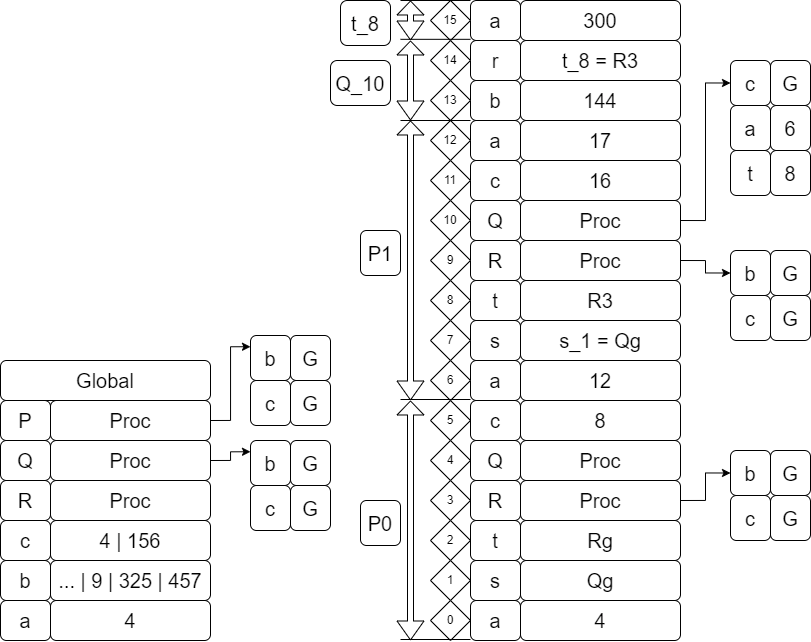

The diagram above was exported from draw.io. Its source (the exported page's mxGraphModel, read from the mxfile embedded in the PNG):
<mxGraphModel dx="99" dy="-613" grid="1" gridSize="10" guides="1" tooltips="1" connect="1" arrows="1" fold="1" page="1" pageScale="1" pageWidth="827" pageHeight="1169" math="0" shadow="0">
  <root>
    <mxCell id="0" />
    <mxCell id="1" parent="0" />
    <mxCell id="VU3fCxxVAfvSvLCwyPwW-637" value="4" style="rounded=1;whiteSpace=wrap;html=1;fontSize=20;" vertex="1" parent="1">
      <mxGeometry x="1440" y="1960" width="160" height="40" as="geometry" />
    </mxCell>
    <mxCell id="VU3fCxxVAfvSvLCwyPwW-638" value="&lt;font style=&quot;font-size: 20px;&quot;&gt;a&lt;/font&gt;" style="rounded=1;whiteSpace=wrap;html=1;fontSize=20;" vertex="1" parent="1">
      <mxGeometry x="1390" y="1960" width="50" height="40" as="geometry" />
    </mxCell>
    <mxCell id="VU3fCxxVAfvSvLCwyPwW-639" value="&lt;font style=&quot;font-size: 20px;&quot;&gt;b&lt;/font&gt;" style="rounded=1;whiteSpace=wrap;html=1;fontSize=20;" vertex="1" parent="1">
      <mxGeometry x="1390" y="1920" width="50" height="40" as="geometry" />
    </mxCell>
    <mxCell id="VU3fCxxVAfvSvLCwyPwW-640" value="&lt;font style=&quot;font-size: 20px;&quot;&gt;c&lt;/font&gt;" style="rounded=1;whiteSpace=wrap;html=1;fontSize=20;" vertex="1" parent="1">
      <mxGeometry x="1390" y="1880" width="50" height="40" as="geometry" />
    </mxCell>
    <mxCell id="VU3fCxxVAfvSvLCwyPwW-641" value="&lt;font style=&quot;font-size: 20px;&quot;&gt;R&lt;/font&gt;" style="rounded=1;whiteSpace=wrap;html=1;fontSize=20;" vertex="1" parent="1">
      <mxGeometry x="1390" y="1840" width="50" height="40" as="geometry" />
    </mxCell>
    <mxCell id="VU3fCxxVAfvSvLCwyPwW-642" value="&lt;font style=&quot;font-size: 20px;&quot;&gt;Q&lt;/font&gt;" style="rounded=1;whiteSpace=wrap;html=1;fontSize=20;" vertex="1" parent="1">
      <mxGeometry x="1390" y="1800" width="50" height="40" as="geometry" />
    </mxCell>
    <mxCell id="VU3fCxxVAfvSvLCwyPwW-643" value="&lt;font style=&quot;font-size: 20px;&quot;&gt;P&lt;/font&gt;" style="rounded=1;whiteSpace=wrap;html=1;fontSize=20;" vertex="1" parent="1">
      <mxGeometry x="1390" y="1760" width="50" height="40" as="geometry" />
    </mxCell>
    <mxCell id="VU3fCxxVAfvSvLCwyPwW-644" value="... | 9 | 325 | 457" style="rounded=1;whiteSpace=wrap;html=1;fontSize=20;" vertex="1" parent="1">
      <mxGeometry x="1440" y="1920" width="160" height="40" as="geometry" />
    </mxCell>
    <mxCell id="VU3fCxxVAfvSvLCwyPwW-645" value="4 | 156" style="rounded=1;whiteSpace=wrap;html=1;fontSize=20;" vertex="1" parent="1">
      <mxGeometry x="1440" y="1880" width="160" height="40" as="geometry" />
    </mxCell>
    <mxCell id="VU3fCxxVAfvSvLCwyPwW-646" value="Proc" style="rounded=1;whiteSpace=wrap;html=1;fontSize=20;" vertex="1" parent="1">
      <mxGeometry x="1440" y="1840" width="160" height="40" as="geometry" />
    </mxCell>
    <mxCell id="VU3fCxxVAfvSvLCwyPwW-647" style="edgeStyle=orthogonalEdgeStyle;rounded=0;orthogonalLoop=1;jettySize=auto;html=1;exitX=1;exitY=0.5;exitDx=0;exitDy=0;entryX=0;entryY=0.25;entryDx=0;entryDy=0;" edge="1" parent="1" source="VU3fCxxVAfvSvLCwyPwW-648" target="VU3fCxxVAfvSvLCwyPwW-706">
      <mxGeometry relative="1" as="geometry">
        <mxPoint x="1640" y="1830" as="targetPoint" />
      </mxGeometry>
    </mxCell>
    <mxCell id="VU3fCxxVAfvSvLCwyPwW-648" value="Proc" style="rounded=1;whiteSpace=wrap;html=1;fontSize=20;" vertex="1" parent="1">
      <mxGeometry x="1440" y="1800" width="160" height="40" as="geometry" />
    </mxCell>
    <mxCell id="VU3fCxxVAfvSvLCwyPwW-742" style="edgeStyle=orthogonalEdgeStyle;rounded=0;orthogonalLoop=1;jettySize=auto;html=1;exitX=1;exitY=0.5;exitDx=0;exitDy=0;entryX=0;entryY=0.25;entryDx=0;entryDy=0;" edge="1" parent="1" source="VU3fCxxVAfvSvLCwyPwW-650" target="VU3fCxxVAfvSvLCwyPwW-738">
      <mxGeometry relative="1" as="geometry" />
    </mxCell>
    <mxCell id="VU3fCxxVAfvSvLCwyPwW-650" value="Proc" style="rounded=1;whiteSpace=wrap;html=1;fontSize=20;" vertex="1" parent="1">
      <mxGeometry x="1440" y="1760" width="160" height="40" as="geometry" />
    </mxCell>
    <mxCell id="VU3fCxxVAfvSvLCwyPwW-651" value="Global" style="rounded=1;whiteSpace=wrap;html=1;fontSize=20;" vertex="1" parent="1">
      <mxGeometry x="1390" y="1720" width="210" height="40" as="geometry" />
    </mxCell>
    <mxCell id="VU3fCxxVAfvSvLCwyPwW-652" value="0" style="rhombus;whiteSpace=wrap;html=1;" vertex="1" parent="1">
      <mxGeometry x="1820" y="1960" width="40" height="40" as="geometry" />
    </mxCell>
    <mxCell id="VU3fCxxVAfvSvLCwyPwW-653" value="1" style="rhombus;whiteSpace=wrap;html=1;" vertex="1" parent="1">
      <mxGeometry x="1820" y="1920" width="40" height="40" as="geometry" />
    </mxCell>
    <mxCell id="VU3fCxxVAfvSvLCwyPwW-654" value="2" style="rhombus;whiteSpace=wrap;html=1;" vertex="1" parent="1">
      <mxGeometry x="1820" y="1880" width="40" height="40" as="geometry" />
    </mxCell>
    <mxCell id="VU3fCxxVAfvSvLCwyPwW-655" value="3" style="rhombus;whiteSpace=wrap;html=1;" vertex="1" parent="1">
      <mxGeometry x="1820" y="1840" width="40" height="40" as="geometry" />
    </mxCell>
    <mxCell id="VU3fCxxVAfvSvLCwyPwW-656" value="4" style="rhombus;whiteSpace=wrap;html=1;" vertex="1" parent="1">
      <mxGeometry x="1820" y="1800" width="40" height="40" as="geometry" />
    </mxCell>
    <mxCell id="VU3fCxxVAfvSvLCwyPwW-657" value="5" style="rhombus;whiteSpace=wrap;html=1;" vertex="1" parent="1">
      <mxGeometry x="1820" y="1760" width="40" height="40" as="geometry" />
    </mxCell>
    <mxCell id="VU3fCxxVAfvSvLCwyPwW-658" value="4" style="rounded=1;whiteSpace=wrap;html=1;fontSize=20;" vertex="1" parent="1">
      <mxGeometry x="1910" y="1960" width="160" height="40" as="geometry" />
    </mxCell>
    <mxCell id="VU3fCxxVAfvSvLCwyPwW-659" value="&lt;font style=&quot;font-size: 20px;&quot;&gt;a&lt;/font&gt;" style="rounded=1;whiteSpace=wrap;html=1;fontSize=20;" vertex="1" parent="1">
      <mxGeometry x="1860" y="1960" width="50" height="40" as="geometry" />
    </mxCell>
    <mxCell id="VU3fCxxVAfvSvLCwyPwW-660" value="&lt;font style=&quot;font-size: 20px;&quot;&gt;s&lt;/font&gt;" style="rounded=1;whiteSpace=wrap;html=1;fontSize=20;" vertex="1" parent="1">
      <mxGeometry x="1860" y="1920" width="50" height="40" as="geometry" />
    </mxCell>
    <mxCell id="VU3fCxxVAfvSvLCwyPwW-661" value="&lt;font style=&quot;font-size: 20px;&quot;&gt;t&lt;/font&gt;" style="rounded=1;whiteSpace=wrap;html=1;fontSize=20;" vertex="1" parent="1">
      <mxGeometry x="1860" y="1880" width="50" height="40" as="geometry" />
    </mxCell>
    <mxCell id="VU3fCxxVAfvSvLCwyPwW-662" value="&lt;font style=&quot;font-size: 20px;&quot;&gt;R&lt;/font&gt;" style="rounded=1;whiteSpace=wrap;html=1;fontSize=20;" vertex="1" parent="1">
      <mxGeometry x="1860" y="1840" width="50" height="40" as="geometry" />
    </mxCell>
    <mxCell id="VU3fCxxVAfvSvLCwyPwW-663" value="&lt;font style=&quot;font-size: 20px;&quot;&gt;Q&lt;/font&gt;" style="rounded=1;whiteSpace=wrap;html=1;fontSize=20;" vertex="1" parent="1">
      <mxGeometry x="1860" y="1800" width="50" height="40" as="geometry" />
    </mxCell>
    <mxCell id="VU3fCxxVAfvSvLCwyPwW-664" value="c" style="rounded=1;whiteSpace=wrap;html=1;fontSize=20;" vertex="1" parent="1">
      <mxGeometry x="1860" y="1760" width="50" height="40" as="geometry" />
    </mxCell>
    <mxCell id="VU3fCxxVAfvSvLCwyPwW-665" value="Qg" style="rounded=1;whiteSpace=wrap;html=1;fontSize=20;" vertex="1" parent="1">
      <mxGeometry x="1910" y="1920" width="160" height="40" as="geometry" />
    </mxCell>
    <mxCell id="VU3fCxxVAfvSvLCwyPwW-666" value="Rg" style="rounded=1;whiteSpace=wrap;html=1;fontSize=20;" vertex="1" parent="1">
      <mxGeometry x="1910" y="1880" width="160" height="40" as="geometry" />
    </mxCell>
    <mxCell id="VU3fCxxVAfvSvLCwyPwW-667" style="edgeStyle=orthogonalEdgeStyle;rounded=0;orthogonalLoop=1;jettySize=auto;html=1;exitX=1;exitY=0.5;exitDx=0;exitDy=0;entryX=0;entryY=0.5;entryDx=0;entryDy=0;" edge="1" parent="1" source="VU3fCxxVAfvSvLCwyPwW-668" target="VU3fCxxVAfvSvLCwyPwW-714">
      <mxGeometry relative="1" as="geometry" />
    </mxCell>
    <mxCell id="VU3fCxxVAfvSvLCwyPwW-668" value="Proc" style="rounded=1;whiteSpace=wrap;html=1;fontSize=20;" vertex="1" parent="1">
      <mxGeometry x="1910" y="1840" width="160" height="40" as="geometry" />
    </mxCell>
    <mxCell id="VU3fCxxVAfvSvLCwyPwW-669" value="Proc" style="rounded=1;whiteSpace=wrap;html=1;fontSize=20;" vertex="1" parent="1">
      <mxGeometry x="1910" y="1800" width="160" height="40" as="geometry" />
    </mxCell>
    <mxCell id="VU3fCxxVAfvSvLCwyPwW-670" value="8" style="rounded=1;whiteSpace=wrap;html=1;fontSize=20;" vertex="1" parent="1">
      <mxGeometry x="1910" y="1760" width="160" height="40" as="geometry" />
    </mxCell>
    <mxCell id="VU3fCxxVAfvSvLCwyPwW-671" value="12" style="rounded=1;whiteSpace=wrap;html=1;fontSize=20;" vertex="1" parent="1">
      <mxGeometry x="1910" y="1720" width="160" height="40" as="geometry" />
    </mxCell>
    <mxCell id="VU3fCxxVAfvSvLCwyPwW-672" value="a" style="rounded=1;whiteSpace=wrap;html=1;fontSize=20;" vertex="1" parent="1">
      <mxGeometry x="1860" y="1720" width="50" height="40" as="geometry" />
    </mxCell>
    <mxCell id="VU3fCxxVAfvSvLCwyPwW-673" value="&lt;font style=&quot;font-size: 20px;&quot;&gt;s&lt;/font&gt;" style="rounded=1;whiteSpace=wrap;html=1;fontSize=20;" vertex="1" parent="1">
      <mxGeometry x="1860" y="1680" width="50" height="40" as="geometry" />
    </mxCell>
    <mxCell id="VU3fCxxVAfvSvLCwyPwW-674" value="&lt;font style=&quot;font-size: 20px;&quot;&gt;t&lt;/font&gt;" style="rounded=1;whiteSpace=wrap;html=1;fontSize=20;" vertex="1" parent="1">
      <mxGeometry x="1860" y="1640" width="50" height="40" as="geometry" />
    </mxCell>
    <mxCell id="VU3fCxxVAfvSvLCwyPwW-675" value="&lt;font style=&quot;font-size: 20px;&quot;&gt;R&lt;/font&gt;" style="rounded=1;whiteSpace=wrap;html=1;fontSize=20;" vertex="1" parent="1">
      <mxGeometry x="1860" y="1600" width="50" height="40" as="geometry" />
    </mxCell>
    <mxCell id="VU3fCxxVAfvSvLCwyPwW-676" value="Q" style="rounded=1;whiteSpace=wrap;html=1;fontSize=20;" vertex="1" parent="1">
      <mxGeometry x="1860" y="1560" width="50" height="40" as="geometry" />
    </mxCell>
    <mxCell id="VU3fCxxVAfvSvLCwyPwW-677" value="&lt;font style=&quot;font-size: 20px;&quot;&gt;c&lt;/font&gt;" style="rounded=1;whiteSpace=wrap;html=1;fontSize=20;" vertex="1" parent="1">
      <mxGeometry x="1860" y="1520" width="50" height="40" as="geometry" />
    </mxCell>
    <mxCell id="VU3fCxxVAfvSvLCwyPwW-678" value="s_1 = Qg" style="rounded=1;whiteSpace=wrap;html=1;fontSize=20;" vertex="1" parent="1">
      <mxGeometry x="1910" y="1680" width="160" height="40" as="geometry" />
    </mxCell>
    <mxCell id="VU3fCxxVAfvSvLCwyPwW-679" value="R3" style="rounded=1;whiteSpace=wrap;html=1;fontSize=20;" vertex="1" parent="1">
      <mxGeometry x="1910" y="1640" width="160" height="40" as="geometry" />
    </mxCell>
    <mxCell id="VU3fCxxVAfvSvLCwyPwW-680" style="edgeStyle=orthogonalEdgeStyle;rounded=0;orthogonalLoop=1;jettySize=auto;html=1;exitX=1;exitY=0.5;exitDx=0;exitDy=0;entryX=0;entryY=0.5;entryDx=0;entryDy=0;" edge="1" parent="1" source="VU3fCxxVAfvSvLCwyPwW-681" target="VU3fCxxVAfvSvLCwyPwW-721">
      <mxGeometry relative="1" as="geometry" />
    </mxCell>
    <mxCell id="VU3fCxxVAfvSvLCwyPwW-681" value="Proc" style="rounded=1;whiteSpace=wrap;html=1;fontSize=20;" vertex="1" parent="1">
      <mxGeometry x="1910" y="1600" width="160" height="40" as="geometry" />
    </mxCell>
    <mxCell id="VU3fCxxVAfvSvLCwyPwW-682" style="edgeStyle=orthogonalEdgeStyle;rounded=0;orthogonalLoop=1;jettySize=auto;html=1;exitX=1;exitY=0.5;exitDx=0;exitDy=0;entryX=0;entryY=0.5;entryDx=0;entryDy=0;" edge="1" parent="1" source="VU3fCxxVAfvSvLCwyPwW-683" target="VU3fCxxVAfvSvLCwyPwW-731">
      <mxGeometry relative="1" as="geometry" />
    </mxCell>
    <mxCell id="VU3fCxxVAfvSvLCwyPwW-683" value="Proc" style="rounded=1;whiteSpace=wrap;html=1;fontSize=20;" vertex="1" parent="1">
      <mxGeometry x="1910" y="1560" width="160" height="40" as="geometry" />
    </mxCell>
    <mxCell id="VU3fCxxVAfvSvLCwyPwW-684" value="16" style="rounded=1;whiteSpace=wrap;html=1;fontSize=20;" vertex="1" parent="1">
      <mxGeometry x="1910" y="1520" width="160" height="40" as="geometry" />
    </mxCell>
    <mxCell id="VU3fCxxVAfvSvLCwyPwW-685" value="17" style="rounded=1;whiteSpace=wrap;html=1;fontSize=20;" vertex="1" parent="1">
      <mxGeometry x="1910" y="1480" width="160" height="40" as="geometry" />
    </mxCell>
    <mxCell id="VU3fCxxVAfvSvLCwyPwW-686" value="&lt;font style=&quot;font-size: 20px;&quot;&gt;a&lt;/font&gt;" style="rounded=1;whiteSpace=wrap;html=1;fontSize=20;" vertex="1" parent="1">
      <mxGeometry x="1860" y="1480" width="50" height="40" as="geometry" />
    </mxCell>
    <mxCell id="VU3fCxxVAfvSvLCwyPwW-687" value="&lt;font style=&quot;font-size: 20px;&quot;&gt;b&lt;/font&gt;" style="rounded=1;whiteSpace=wrap;html=1;fontSize=20;" vertex="1" parent="1">
      <mxGeometry x="1860" y="1440" width="50" height="40" as="geometry" />
    </mxCell>
    <mxCell id="VU3fCxxVAfvSvLCwyPwW-688" value="r" style="rounded=1;whiteSpace=wrap;html=1;fontSize=20;" vertex="1" parent="1">
      <mxGeometry x="1860" y="1400" width="50" height="40" as="geometry" />
    </mxCell>
    <mxCell id="VU3fCxxVAfvSvLCwyPwW-689" value="a" style="rounded=1;whiteSpace=wrap;html=1;fontSize=20;" vertex="1" parent="1">
      <mxGeometry x="1860" y="1360" width="50" height="40" as="geometry" />
    </mxCell>
    <mxCell id="VU3fCxxVAfvSvLCwyPwW-690" value="144" style="rounded=1;whiteSpace=wrap;html=1;fontSize=20;" vertex="1" parent="1">
      <mxGeometry x="1910" y="1440" width="160" height="40" as="geometry" />
    </mxCell>
    <mxCell id="VU3fCxxVAfvSvLCwyPwW-691" value="t_8 = R3" style="rounded=1;whiteSpace=wrap;html=1;fontSize=20;" vertex="1" parent="1">
      <mxGeometry x="1910" y="1400" width="160" height="40" as="geometry" />
    </mxCell>
    <mxCell id="VU3fCxxVAfvSvLCwyPwW-692" value="300" style="rounded=1;whiteSpace=wrap;html=1;fontSize=20;" vertex="1" parent="1">
      <mxGeometry x="1910" y="1360" width="160" height="40" as="geometry" />
    </mxCell>
    <mxCell id="VU3fCxxVAfvSvLCwyPwW-693" value="6" style="rhombus;whiteSpace=wrap;html=1;" vertex="1" parent="1">
      <mxGeometry x="1820" y="1720" width="40" height="40" as="geometry" />
    </mxCell>
    <mxCell id="VU3fCxxVAfvSvLCwyPwW-694" value="7" style="rhombus;whiteSpace=wrap;html=1;" vertex="1" parent="1">
      <mxGeometry x="1820" y="1680" width="40" height="40" as="geometry" />
    </mxCell>
    <mxCell id="VU3fCxxVAfvSvLCwyPwW-695" value="8" style="rhombus;whiteSpace=wrap;html=1;" vertex="1" parent="1">
      <mxGeometry x="1820" y="1640" width="40" height="40" as="geometry" />
    </mxCell>
    <mxCell id="VU3fCxxVAfvSvLCwyPwW-696" value="9" style="rhombus;whiteSpace=wrap;html=1;" vertex="1" parent="1">
      <mxGeometry x="1820" y="1600" width="40" height="40" as="geometry" />
    </mxCell>
    <mxCell id="VU3fCxxVAfvSvLCwyPwW-697" value="10" style="rhombus;whiteSpace=wrap;html=1;" vertex="1" parent="1">
      <mxGeometry x="1820" y="1560" width="40" height="40" as="geometry" />
    </mxCell>
    <mxCell id="VU3fCxxVAfvSvLCwyPwW-698" value="11" style="rhombus;whiteSpace=wrap;html=1;" vertex="1" parent="1">
      <mxGeometry x="1820" y="1520" width="40" height="40" as="geometry" />
    </mxCell>
    <mxCell id="VU3fCxxVAfvSvLCwyPwW-699" value="12" style="rhombus;whiteSpace=wrap;html=1;" vertex="1" parent="1">
      <mxGeometry x="1820" y="1480" width="40" height="40" as="geometry" />
    </mxCell>
    <mxCell id="VU3fCxxVAfvSvLCwyPwW-700" value="13" style="rhombus;whiteSpace=wrap;html=1;" vertex="1" parent="1">
      <mxGeometry x="1820" y="1440" width="40" height="40" as="geometry" />
    </mxCell>
    <mxCell id="VU3fCxxVAfvSvLCwyPwW-701" value="14" style="rhombus;whiteSpace=wrap;html=1;" vertex="1" parent="1">
      <mxGeometry x="1820" y="1400" width="40" height="40" as="geometry" />
    </mxCell>
    <mxCell id="VU3fCxxVAfvSvLCwyPwW-702" value="15" style="rhombus;whiteSpace=wrap;html=1;" vertex="1" parent="1">
      <mxGeometry x="1820" y="1360" width="40" height="40" as="geometry" />
    </mxCell>
    <mxCell id="VU3fCxxVAfvSvLCwyPwW-705" value="" style="group" vertex="1" connectable="0" parent="1">
      <mxGeometry x="1640" y="1800" width="80" height="90" as="geometry" />
    </mxCell>
    <mxCell id="VU3fCxxVAfvSvLCwyPwW-706" value="b" style="whiteSpace=wrap;html=1;fontSize=20;rounded=1;" vertex="1" parent="VU3fCxxVAfvSvLCwyPwW-705">
      <mxGeometry width="40" height="45" as="geometry" />
    </mxCell>
    <mxCell id="VU3fCxxVAfvSvLCwyPwW-707" value="G" style="whiteSpace=wrap;html=1;fontSize=20;rounded=1;" vertex="1" parent="VU3fCxxVAfvSvLCwyPwW-705">
      <mxGeometry x="40" width="40" height="45" as="geometry" />
    </mxCell>
    <mxCell id="VU3fCxxVAfvSvLCwyPwW-708" value="c" style="whiteSpace=wrap;html=1;fontSize=20;rounded=1;" vertex="1" parent="VU3fCxxVAfvSvLCwyPwW-705">
      <mxGeometry y="45" width="40" height="45" as="geometry" />
    </mxCell>
    <mxCell id="VU3fCxxVAfvSvLCwyPwW-709" value="G" style="whiteSpace=wrap;html=1;fontSize=20;rounded=1;" vertex="1" parent="VU3fCxxVAfvSvLCwyPwW-705">
      <mxGeometry x="40" y="45" width="40" height="45" as="geometry" />
    </mxCell>
    <mxCell id="VU3fCxxVAfvSvLCwyPwW-710" value="" style="shape=flexArrow;endArrow=classic;startArrow=classic;html=1;rounded=0;width=6;endSize=4.33;" edge="1" parent="1">
      <mxGeometry width="100" height="100" relative="1" as="geometry">
        <mxPoint x="1800" y="2000" as="sourcePoint" />
        <mxPoint x="1800" y="1760" as="targetPoint" />
      </mxGeometry>
    </mxCell>
    <mxCell id="VU3fCxxVAfvSvLCwyPwW-711" value="" style="endArrow=none;html=1;rounded=0;" edge="1" parent="1">
      <mxGeometry width="50" height="50" relative="1" as="geometry">
        <mxPoint x="1790" y="1759" as="sourcePoint" />
        <mxPoint x="1860" y="1759" as="targetPoint" />
      </mxGeometry>
    </mxCell>
    <mxCell id="VU3fCxxVAfvSvLCwyPwW-712" value="" style="endArrow=none;html=1;rounded=0;" edge="1" parent="1">
      <mxGeometry width="50" height="50" relative="1" as="geometry">
        <mxPoint x="1790" y="1999" as="sourcePoint" />
        <mxPoint x="1860" y="1999" as="targetPoint" />
      </mxGeometry>
    </mxCell>
    <mxCell id="VU3fCxxVAfvSvLCwyPwW-713" value="P0" style="whiteSpace=wrap;html=1;fontSize=20;rounded=1;" vertex="1" parent="1">
      <mxGeometry x="1750" y="1860" width="40" height="45" as="geometry" />
    </mxCell>
    <mxCell id="VU3fCxxVAfvSvLCwyPwW-714" value="b" style="whiteSpace=wrap;html=1;fontSize=20;rounded=1;" vertex="1" parent="1">
      <mxGeometry x="2120" y="1810" width="40" height="45" as="geometry" />
    </mxCell>
    <mxCell id="VU3fCxxVAfvSvLCwyPwW-715" value="G" style="whiteSpace=wrap;html=1;fontSize=20;rounded=1;" vertex="1" parent="1">
      <mxGeometry x="2160" y="1810" width="40" height="45" as="geometry" />
    </mxCell>
    <mxCell id="VU3fCxxVAfvSvLCwyPwW-716" value="c" style="whiteSpace=wrap;html=1;fontSize=20;rounded=1;" vertex="1" parent="1">
      <mxGeometry x="2120" y="1855" width="40" height="45" as="geometry" />
    </mxCell>
    <mxCell id="VU3fCxxVAfvSvLCwyPwW-717" value="G" style="whiteSpace=wrap;html=1;fontSize=20;rounded=1;" vertex="1" parent="1">
      <mxGeometry x="2160" y="1855" width="40" height="45" as="geometry" />
    </mxCell>
    <mxCell id="VU3fCxxVAfvSvLCwyPwW-718" value="" style="shape=flexArrow;endArrow=classic;startArrow=classic;html=1;rounded=0;width=6;endSize=4.33;" edge="1" parent="1">
      <mxGeometry width="100" height="100" relative="1" as="geometry">
        <mxPoint x="1800" y="1760" as="sourcePoint" />
        <mxPoint x="1800" y="1480" as="targetPoint" />
      </mxGeometry>
    </mxCell>
    <mxCell id="VU3fCxxVAfvSvLCwyPwW-719" value="" style="endArrow=none;html=1;rounded=0;" edge="1" parent="1">
      <mxGeometry width="50" height="50" relative="1" as="geometry">
        <mxPoint x="1790" y="1480" as="sourcePoint" />
        <mxPoint x="1860" y="1480" as="targetPoint" />
      </mxGeometry>
    </mxCell>
    <mxCell id="VU3fCxxVAfvSvLCwyPwW-720" value="P1" style="whiteSpace=wrap;html=1;fontSize=20;rounded=1;" vertex="1" parent="1">
      <mxGeometry x="1750" y="1590" width="40" height="45" as="geometry" />
    </mxCell>
    <mxCell id="VU3fCxxVAfvSvLCwyPwW-721" value="b" style="whiteSpace=wrap;html=1;fontSize=20;rounded=1;" vertex="1" parent="1">
      <mxGeometry x="2120" y="1610" width="40" height="45" as="geometry" />
    </mxCell>
    <mxCell id="VU3fCxxVAfvSvLCwyPwW-722" value="G" style="whiteSpace=wrap;html=1;fontSize=20;rounded=1;" vertex="1" parent="1">
      <mxGeometry x="2160" y="1610" width="40" height="45" as="geometry" />
    </mxCell>
    <mxCell id="VU3fCxxVAfvSvLCwyPwW-723" value="c" style="whiteSpace=wrap;html=1;fontSize=20;rounded=1;" vertex="1" parent="1">
      <mxGeometry x="2120" y="1655" width="40" height="45" as="geometry" />
    </mxCell>
    <mxCell id="VU3fCxxVAfvSvLCwyPwW-724" value="G" style="whiteSpace=wrap;html=1;fontSize=20;rounded=1;" vertex="1" parent="1">
      <mxGeometry x="2160" y="1655" width="40" height="45" as="geometry" />
    </mxCell>
    <mxCell id="VU3fCxxVAfvSvLCwyPwW-725" value="" style="shape=flexArrow;endArrow=classic;startArrow=classic;html=1;rounded=0;width=6;endSize=4.33;" edge="1" parent="1">
      <mxGeometry width="100" height="100" relative="1" as="geometry">
        <mxPoint x="1800" y="1480" as="sourcePoint" />
        <mxPoint x="1800" y="1400" as="targetPoint" />
      </mxGeometry>
    </mxCell>
    <mxCell id="VU3fCxxVAfvSvLCwyPwW-726" value="" style="endArrow=none;html=1;rounded=0;" edge="1" parent="1">
      <mxGeometry width="50" height="50" relative="1" as="geometry">
        <mxPoint x="1790" y="1398.8199999999997" as="sourcePoint" />
        <mxPoint x="1860" y="1398.8199999999997" as="targetPoint" />
      </mxGeometry>
    </mxCell>
    <mxCell id="VU3fCxxVAfvSvLCwyPwW-727" value="Q_10" style="whiteSpace=wrap;html=1;fontSize=20;rounded=1;" vertex="1" parent="1">
      <mxGeometry x="1720" y="1420" width="60" height="45" as="geometry" />
    </mxCell>
    <mxCell id="VU3fCxxVAfvSvLCwyPwW-728" value="" style="endArrow=none;html=1;rounded=0;" edge="1" parent="1">
      <mxGeometry width="50" height="50" relative="1" as="geometry">
        <mxPoint x="1790" y="1360" as="sourcePoint" />
        <mxPoint x="1860" y="1360" as="targetPoint" />
      </mxGeometry>
    </mxCell>
    <mxCell id="VU3fCxxVAfvSvLCwyPwW-729" value="" style="shape=flexArrow;endArrow=classic;startArrow=classic;html=1;rounded=0;width=6;endSize=4.33;" edge="1" parent="1">
      <mxGeometry width="100" height="100" relative="1" as="geometry">
        <mxPoint x="1800" y="1400" as="sourcePoint" />
        <mxPoint x="1800" y="1360" as="targetPoint" />
      </mxGeometry>
    </mxCell>
    <mxCell id="VU3fCxxVAfvSvLCwyPwW-730" value="t_8" style="whiteSpace=wrap;html=1;fontSize=20;rounded=1;" vertex="1" parent="1">
      <mxGeometry x="1730" y="1360" width="50" height="45" as="geometry" />
    </mxCell>
    <mxCell id="VU3fCxxVAfvSvLCwyPwW-731" value="c" style="whiteSpace=wrap;html=1;fontSize=20;rounded=1;" vertex="1" parent="1">
      <mxGeometry x="2120" y="1420" width="40" height="45" as="geometry" />
    </mxCell>
    <mxCell id="VU3fCxxVAfvSvLCwyPwW-732" value="G" style="whiteSpace=wrap;html=1;fontSize=20;rounded=1;" vertex="1" parent="1">
      <mxGeometry x="2160" y="1420" width="40" height="45" as="geometry" />
    </mxCell>
    <mxCell id="VU3fCxxVAfvSvLCwyPwW-733" value="a" style="whiteSpace=wrap;html=1;fontSize=20;rounded=1;" vertex="1" parent="1">
      <mxGeometry x="2120" y="1465" width="40" height="45" as="geometry" />
    </mxCell>
    <mxCell id="VU3fCxxVAfvSvLCwyPwW-734" value="6" style="whiteSpace=wrap;html=1;fontSize=20;rounded=1;" vertex="1" parent="1">
      <mxGeometry x="2160" y="1465" width="40" height="45" as="geometry" />
    </mxCell>
    <mxCell id="VU3fCxxVAfvSvLCwyPwW-735" value="t" style="whiteSpace=wrap;html=1;fontSize=20;rounded=1;" vertex="1" parent="1">
      <mxGeometry x="2120" y="1510" width="40" height="45" as="geometry" />
    </mxCell>
    <mxCell id="VU3fCxxVAfvSvLCwyPwW-736" value="8" style="whiteSpace=wrap;html=1;fontSize=20;rounded=1;" vertex="1" parent="1">
      <mxGeometry x="2160" y="1510" width="40" height="45" as="geometry" />
    </mxCell>
    <mxCell id="VU3fCxxVAfvSvLCwyPwW-738" value="b" style="whiteSpace=wrap;html=1;fontSize=20;rounded=1;" vertex="1" parent="1">
      <mxGeometry x="1640" y="1695" width="40" height="45" as="geometry" />
    </mxCell>
    <mxCell id="VU3fCxxVAfvSvLCwyPwW-739" value="G" style="whiteSpace=wrap;html=1;fontSize=20;rounded=1;" vertex="1" parent="1">
      <mxGeometry x="1680" y="1695" width="40" height="45" as="geometry" />
    </mxCell>
    <mxCell id="VU3fCxxVAfvSvLCwyPwW-740" value="c" style="whiteSpace=wrap;html=1;fontSize=20;rounded=1;" vertex="1" parent="1">
      <mxGeometry x="1640" y="1740" width="40" height="45" as="geometry" />
    </mxCell>
    <mxCell id="VU3fCxxVAfvSvLCwyPwW-741" value="G" style="whiteSpace=wrap;html=1;fontSize=20;rounded=1;" vertex="1" parent="1">
      <mxGeometry x="1680" y="1740" width="40" height="45" as="geometry" />
    </mxCell>
  </root>
</mxGraphModel>